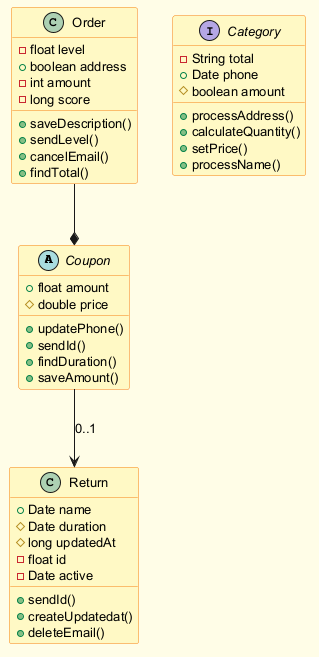

The diagram above was rendered by PlantUML. Its source (embedded in the PNG):
@startuml
skinparam backgroundColor #FFFDE7
skinparam classBackgroundColor #FFF9C4
skinparam classBorderColor #F57F17
skinparam defaultFontSize 13
abstract class Coupon {
  +float amount
  #double price
  +updatePhone()
  +sendId()
  +findDuration()
  +saveAmount()
}
interface Category {
  -String total
  +Date phone
  #boolean amount
  +processAddress()
  +calculateQuantity()
  +setPrice()
  +processName()
}
class Order {
  -float level
  +boolean address
  -int amount
  -long score
  +saveDescription()
  +sendLevel()
  +cancelEmail()
  +findTotal()
}
class Return {
  +Date name
  #Date duration
  #long updatedAt
  -float id
  -Date active
  +sendId()
  +createUpdatedat()
  +deleteEmail()
}
Order --* Coupon
Coupon --> Return : "0..1"
@enduml